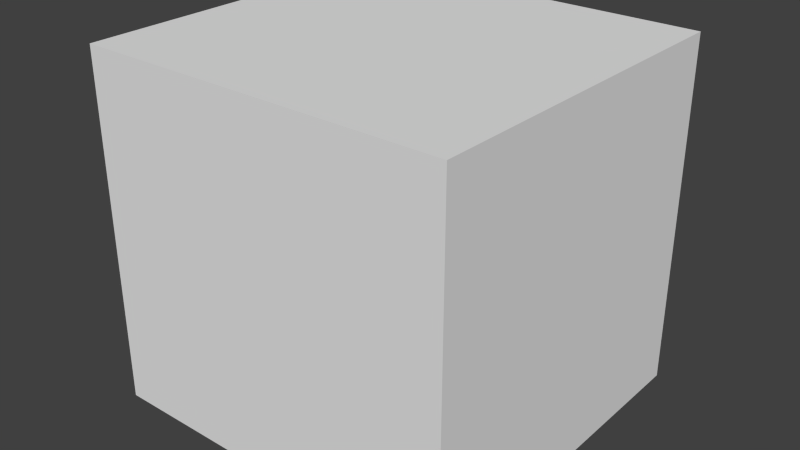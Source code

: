 # Source: spider_eyes.blend  (saved by Blender 2.79.0; exported with 4.5.12 LTS)
import bpy
from mathutils import Matrix  # noqa: F401  (used for matrix-valued properties, if any)

bpy.ops.wm.read_factory_settings(use_empty=True)
scene = bpy.context.scene
scene.name = 'Scene'

# ---- collections
col_collection_1 = bpy.data.collections.new('Collection 1'); scene.collection.children.link(col_collection_1)

# ---- world
world_world = bpy.data.worlds.new('World'); scene.world = world_world
world_world.color = (0.05088, 0.05088, 0.05088)
world_world.use_sun_shadow = False
world_world.sun_shadow_jitter_overblur = 0.0
world_world.cycles.sampling_method = 'NONE'
world_world.cycles.sample_map_resolution = 256

# ---- meshes
me_cube_001 = bpy.data.meshes.new('Cube.001')
me_cube_001.from_pydata([(-1.333, -1.333, -1.333), (-1.333, -1.333, 1.333), (-1.333, 1.333, -1.333), (-1.333, 1.333, 1.333), (1.333, -1.333, -1.333), (1.333, -1.333, 1.333), (1.333, 1.333, -1.333), (1.333, 1.333, 1.333)], [], [(0, 1, 3, 2), (2, 3, 7, 6), (6, 7, 5, 4), (4, 5, 1, 0), (2, 6, 4, 0), (7, 3, 1, 5)])
_uv = me_cube_001.uv_layers.new(name='UVMap')
_uv.uv.foreach_set('vector', [0.625, 0.375, 0.625, 0.625, 0.5, 0.625, 0.5, 0.375, 1.0, 0.375, 1.0, 0.625, 0.875, 0.625, 0.875, 0.375, 0.875, 0.375, 0.875, 0.625, 0.75, 0.625, 0.75, 0.375, 0.75, 0.375, 0.75, 0.625, 0.625, 0.625, 0.625, 0.375, 0.875, 0.875, 0.75, 0.875, 0.75, 0.625, 0.875, 0.625, 0.75, 0.875, 0.625, 0.875, 0.625, 0.625, 0.75, 0.625])
me_cube_001.use_remesh_preserve_volume = False
me_cube_001.use_remesh_preserve_attributes = False
me_cube_001.use_mirror_vertex_groups = False
me_cube_001.update()

# ---- objects
ob_spi_body_middle_001 = bpy.data.objects.new('spi_body.middle.001', me_cube_001)

# ---- transforms, parenting, visibility, modifiers, constraints
ob_spi_body_middle_001.location = (1.252e-07, 0.0, 0.8351)
ob_spi_body_middle_001.rotation_euler = (1.571, 3.142, -0.0)
ob_spi_body_middle_001.scale = (0.6029, 0.573, 0.573)
ob_spi_body_middle_001.lineart.crease_threshold = 0.0
_vg = ob_spi_body_middle_001.vertex_groups.new(name='body.middle')
_vg = ob_spi_body_middle_001.vertex_groups.new(name='body.head')
_vg.add([0, 1, 2, 3, 4, 5, 6, 7], 1.0, 'REPLACE')
_vg = ob_spi_body_middle_001.vertex_groups.new(name='body.back')
_vg = ob_spi_body_middle_001.vertex_groups.new(name='leg.left.front.front')
_vg = ob_spi_body_middle_001.vertex_groups.new(name='leg.left.front.back')
_vg = ob_spi_body_middle_001.vertex_groups.new(name='leg.left.back.front')
_vg = ob_spi_body_middle_001.vertex_groups.new(name='leg.left.back.back')
_vg = ob_spi_body_middle_001.vertex_groups.new(name='leg.right.front.front')
_vg = ob_spi_body_middle_001.vertex_groups.new(name='leg.right.front.back')
_vg = ob_spi_body_middle_001.vertex_groups.new(name='leg.right.back.front')
_vg = ob_spi_body_middle_001.vertex_groups.new(name='leg.right.back.back')
_m = ob_spi_body_middle_001.modifiers.new('Armature', 'ARMATURE')

# ---- collection membership
col_collection_1.objects.link(ob_spi_body_middle_001)

# ---- scene / render settings (as saved in the file)
scene.frame_start = 0; scene.frame_end = 40; scene.frame_set(1)
scene.render.engine = 'BLENDER_EEVEE_NEXT'
scene.render.resolution_percentage = 50
scene.render.dither_intensity = 0.0
scene.render.film_transparent = True
scene.cycles.use_denoising = False
scene.cycles.samples = 10
scene.cycles.sampling_pattern = 'TABULATED_SOBOL'
scene.cycles.light_sampling_threshold = 0.0
scene.cycles.use_adaptive_sampling = False
scene.cycles.use_light_tree = False
scene.cycles.blur_glossy = 0.0
scene.cycles.pixel_filter_type = 'GAUSSIAN'
scene.cycles.sample_clamp_indirect = 0.0
scene.view_settings.view_transform = 'Standard'
bpy.context.view_layer.update()

# ---- added for rendering (the .blend has no active camera and no usable light): camera, sun
cam_auto = bpy.data.cameras.new('AutoCamera')
cam_auto.lens = 50.0
cam_auto.sensor_width = 36.0
cam_auto.clip_end = 1000.0
ob_auto_camera = bpy.data.objects.new('AutoCamera', cam_auto)
scene.collection.objects.link(ob_auto_camera)
ob_auto_camera.location = (2.49193, -2.99031, 2.82861)
ob_auto_camera.rotation_euler = (1.09748, -7.21219e-08, 0.694738)
scene.camera = ob_auto_camera
light_auto_sun = bpy.data.lights.new('AutoSun', 'SUN')
light_auto_sun.energy = 3.0
light_auto_sun.angle = 0.0523599
ob_auto_sun = bpy.data.objects.new('AutoSun', light_auto_sun)
scene.collection.objects.link(ob_auto_sun)
ob_auto_sun.rotation_euler = (0.872665, 0.174533, 0.523599)
bpy.context.view_layer.update()
